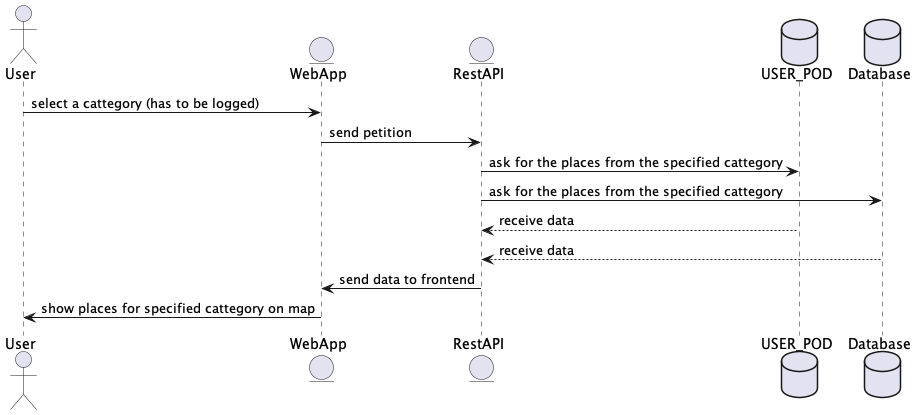

The diagram above was rendered by PlantUML. Its source (embedded in the PNG):
@startuml
actor User
entity EntityWeb as "WebApp"
entity EntityRest as "RestAPI"
database Pod as "USER_POD"
database Mongo as "Database"

User -> EntityWeb: select a cattegory (has to be logged)
EntityWeb -> EntityRest: send petition
EntityRest -> Pod: ask for the places from the specified cattegory
EntityRest -> Mongo: ask for the places from the specified cattegory
Pod --> EntityRest: receive data
Mongo --> EntityRest: receive data
EntityRest -> EntityWeb: send data to frontend
EntityWeb -> User: show places for specified cattegory on map
@enduml